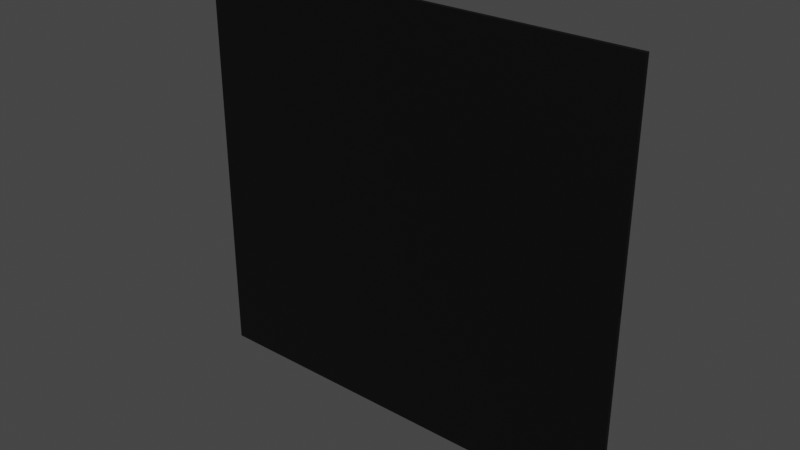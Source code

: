 # Source: Console.blend  (saved by Blender 3.1.7; exported with 4.5.12 LTS)
import bpy
from mathutils import Matrix  # noqa: F401  (used for matrix-valued properties, if any)

bpy.ops.wm.read_factory_settings(use_empty=True)
scene = bpy.context.scene
scene.name = 'Scene'

# ---- collections
col_collection = bpy.data.collections.new('Collection'); scene.collection.children.link(col_collection)

# ---- materials (node trees are filled in below, after node groups)
mat_consolematerial = bpy.data.materials.new('ConsoleMaterial')
mat_consolematerial.use_transparent_shadow = False

# ---- material node trees
mat_consolematerial.use_nodes = True; mat_consolematerial.node_tree.nodes.clear()
_N = mat_consolematerial.node_tree.nodes; _L = mat_consolematerial.node_tree.links
n0 = _N.new('ShaderNodeBsdfPrincipled'); n0.name = 'Principled BSDF'; n0.location = (10, 300)
n0.distribution = 'GGX'
n0.subsurface_method = 'RANDOM_WALK_SKIN'
n0.inputs[0].default_value = (0.0, 0.0, 0.0, 1.0)
n0.inputs[3].default_value = 1.45
n0.inputs[27].default_value = (0.0, 0.0, 0.0, 1.0)
n0.inputs[28].default_value = 1.0
n1 = _N.new('ShaderNodeOutputMaterial'); n1.name = 'Material Output'; n1.location = (300, 300)
_L.new(n0.outputs[0], n1.inputs[0])
n1.is_active_output = True

# ---- world
world_world = bpy.data.worlds.new('World'); scene.world = world_world
world_world.use_nodes = True; world_world.node_tree.nodes.clear()
_N = world_world.node_tree.nodes; _L = world_world.node_tree.links
n0 = _N.new('ShaderNodeOutputWorld'); n0.name = 'World Output'; n0.location = (300, 300)
n1 = _N.new('ShaderNodeBackground'); n1.name = 'Background'; n1.location = (10, 300)
n1.inputs[0].default_value = (0.05088, 0.05088, 0.05088, 1.0)
_L.new(n1.outputs[0], n0.inputs[0])
n0.is_active_output = True
world_world.color = (0.05088, 0.05088, 0.05088)
world_world.use_sun_shadow = False
world_world.sun_shadow_jitter_overblur = 0.0

# ---- meshes
me_console = bpy.data.meshes.new('Console')
me_console.from_pydata([(-206.4, -0.85, -96.39), (-206.4, -0.85, 96.39), (-206.4, 0.85, -96.39), (-206.4, 0.85, 96.39), (1.0, -0.85, -96.39), (1.0, -0.85, 96.39), (1.0, 0.85, -96.39), (1.0, 0.85, 96.39), (1.0, 0.85, 0.0), (1.0, -0.85, 0.0), (1.0, -0.726, -1.273), (1.0, 0.726, -1.273), (1.0, -0.726, 2.758), (1.0, -0.726, -2.758), (1.0, 0.726, 2.758), (1.0, 0.726, -2.758), (1.0, -0.85, -2.758), (1.0, -0.726, 1.273), (1.0, 0.726, 1.273), (1.0, -0.726, 0.0), (1.0, 0.85, 2.758), (1.0, 0.85, -2.758), (1.0, 0.726, 0.0), (1.0, -0.85, 2.758), (1.0, 0.85, 1.273), (1.0, 0.85, -1.273), (1.0, -0.85, 1.273), (1.0, -0.85, -1.273), (1.0, -0.6534, 1.347), (1.0, -0.6534, 2.684), (1.0, 0.6534, 2.684), (1.0, 0.6534, 1.347), (0.5, -0.6534, 1.347), (0.5, -0.6534, 2.684), (0.5, 0.6534, 2.684), (0.5, 0.6534, 1.347), (1.0, -0.6534, 0.06365), (1.0, 0.6534, 0.06365), (1.0, -0.6534, 1.209), (1.0, 0.6534, 1.209), (0.5, -0.6534, 0.06365), (0.5, 0.6534, 0.06365), (0.5, -0.6534, 1.209), (0.5, 0.6534, 1.209), (1.0, -0.6534, -1.209), (1.0, -0.6534, -0.06365), (1.0, 0.6534, -0.06365), (1.0, 0.6534, -1.209), (0.5, -0.6534, -1.209), (0.5, -0.6534, -0.06365), (0.5, 0.6534, -0.06365), (0.5, 0.6534, -1.209), (1.0, 0.6534, -1.347), (1.0, 0.6534, -2.684), (1.0, -0.6534, -2.684), (1.0, -0.6534, -1.347), (0.5, 0.6534, -1.347), (0.5, 0.6534, -2.684), (0.5, -0.6534, -2.684), (0.5, -0.6534, -1.347), (-206.4, 0.85, 0.0), (-206.4, -0.85, 0.0)], [], [(16, 13, 10, 27), (23, 12, 14, 20, 7, 5), (4, 0, 2, 6), (1, 5, 7, 3), (19, 22, 37, 36), (8, 24, 18, 22), (21, 25, 11, 15), (0, 61, 60, 2), (3, 7, 20, 24, 8, 25, 21, 60), (24, 20, 14, 18), (5, 1, 61, 16, 27, 9, 26, 23), (19, 17, 26, 9), (13, 15, 53, 54), (21, 15, 13, 16, 4, 6), (17, 12, 23, 26), (10, 19, 9, 27), (22, 19, 45, 46), (18, 14, 30, 31), (25, 8, 22, 11), (28, 31, 35, 32), (14, 12, 29, 30), (17, 18, 31, 28), (12, 17, 28, 29), (34, 33, 32, 35), (31, 30, 34, 35), (30, 29, 33, 34), (29, 28, 32, 33), (36, 37, 41, 40), (17, 19, 36, 38), (22, 18, 39, 37), (18, 17, 38, 39), (43, 42, 40, 41), (39, 38, 42, 43), (38, 36, 40, 42), (37, 39, 43, 41), (47, 46, 50, 51), (10, 11, 47, 44), (19, 10, 44, 45), (11, 22, 46, 47), (50, 49, 48, 51), (45, 44, 48, 49), (44, 47, 51, 48), (46, 45, 49, 50), (55, 54, 58, 59), (10, 13, 54, 55), (15, 11, 52, 53), (11, 10, 55, 52), (57, 56, 59, 58), (54, 53, 57, 58), (53, 52, 56, 57), (52, 55, 59, 56), (60, 61, 1, 3), (60, 21, 6, 2), (16, 61, 0, 4)])
_uv = me_console.uv_layers.new(name='UVMap')
_uv.uv.foreach_set('vector', [0.4964, 0.75, 0.4964, 0.7318, 0.4983, 0.7318, 0.4983, 0.75, 0.5036, 0.75, 0.5036, 0.7318, 0.5036, 0.5182, 0.5036, 0.5, 0.625, 0.5, 0.625, 0.75, 0.375, 0.75, 0.125, 0.75, 0.125, 0.5, 0.375, 0.5, 0.875, 0.75, 0.625, 0.75, 0.625, 0.5, 0.875, 0.5, 0.5, 0.7318, 0.5, 0.5182, 0.5, 0.5182, 0.5, 0.7318, 0.5, 0.5, 0.5017, 0.5, 0.5017, 0.5182, 0.5, 0.5182, 0.4964, 0.5, 0.4983, 0.5, 0.4983, 0.5182, 0.4964, 0.5182, 0.375, 0.0, 0.5, 0.0, 0.5, 0.25, 0.375, 0.25, 0.625, 0.25, 0.625, 0.5, 0.5036, 0.5, 0.5017, 0.5, 0.5, 0.5, 0.4983, 0.5, 0.4964, 0.5, 0.5, 0.25, 0.5017, 0.5, 0.5036, 0.5, 0.5036, 0.5182, 0.5017, 0.5182, 0.625, 0.75, 0.625, 1.0, 0.5, 1.0, 0.4964, 0.75, 0.4983, 0.75, 0.5, 0.75, 0.5017, 0.75, 0.5036, 0.75, 0.5, 0.7318, 0.5017, 0.7318, 0.5017, 0.75, 0.5, 0.75, 0.4964, 0.7318, 0.4964, 0.5182, 0.4964, 0.5182, 0.4964, 0.7318, 0.4964, 0.5, 0.4964, 0.5182, 0.4964, 0.7318, 0.4964, 0.75, 0.375, 0.75, 0.375, 0.5, 0.5017, 0.7318, 0.5036, 0.7318, 0.5036, 0.75, 0.5017, 0.75, 0.4983, 0.7318, 0.5, 0.7318, 0.5, 0.75, 0.4983, 0.75, 0.5, 0.5182, 0.5, 0.7318, 0.5, 0.7318, 0.5, 0.5182, 0.5017, 0.5182, 0.5036, 0.5182, 0.5036, 0.5182, 0.5017, 0.5182, 0.4983, 0.5, 0.5, 0.5, 0.5, 0.5182, 0.4983, 0.5182, 0.5017, 0.7318, 0.5017, 0.5182, 0.5017, 0.5182, 0.5017, 0.7318, 0.5036, 0.5182, 0.5036, 0.7318, 0.5036, 0.7318, 0.5036, 0.5182, 0.5017, 0.7318, 0.5017, 0.5182, 0.5017, 0.5182, 0.5017, 0.7318, 0.5036, 0.7318, 0.5017, 0.7318, 0.5017, 0.7318, 0.5036, 0.7318, 0.5036, 0.5182, 0.5036, 0.7318, 0.5017, 0.7318, 0.5017, 0.5182, 0.5017, 0.5182, 0.5036, 0.5182, 0.5036, 0.5182, 0.5017, 0.5182, 0.5036, 0.5182, 0.5036, 0.7318, 0.5036, 0.7318, 0.5036, 0.5182, 0.5036, 0.7318, 0.5017, 0.7318, 0.5017, 0.7318, 0.5036, 0.7318, 0.5, 0.7318, 0.5, 0.5182, 0.5, 0.5182, 0.5, 0.7318, 0.5017, 0.7318, 0.5, 0.7318, 0.5, 0.7318, 0.5017, 0.7318, 0.5, 0.5182, 0.5017, 0.5182, 0.5017, 0.5182, 0.5, 0.5182, 0.5017, 0.5182, 0.5017, 0.7318, 0.5017, 0.7318, 0.5017, 0.5182, 0.5017, 0.5182, 0.5017, 0.7318, 0.5, 0.7318, 0.5, 0.5182, 0.5017, 0.5182, 0.5017, 0.7318, 0.5017, 0.7318, 0.5017, 0.5182, 0.5017, 0.7318, 0.5, 0.7318, 0.5, 0.7318, 0.5017, 0.7318, 0.5, 0.5182, 0.5017, 0.5182, 0.5017, 0.5182, 0.5, 0.5182, 0.4983, 0.5182, 0.5, 0.5182, 0.5, 0.5182, 0.4983, 0.5182, 0.4983, 0.7318, 0.4983, 0.5182, 0.4983, 0.5182, 0.4983, 0.7318, 0.5, 0.7318, 0.4983, 0.7318, 0.4983, 0.7318, 0.5, 0.7318, 0.4983, 0.5182, 0.5, 0.5182, 0.5, 0.5182, 0.4983, 0.5182, 0.5, 0.5182, 0.5, 0.7318, 0.4983, 0.7318, 0.4983, 0.5182, 0.5, 0.7318, 0.4983, 0.7318, 0.4983, 0.7318, 0.5, 0.7318, 0.4983, 0.7318, 0.4983, 0.5182, 0.4983, 0.5182, 0.4983, 0.7318, 0.5, 0.5182, 0.5, 0.7318, 0.5, 0.7318, 0.5, 0.5182, 0.4983, 0.7318, 0.4964, 0.7318, 0.4964, 0.7318, 0.4983, 0.7318, 0.4983, 0.7318, 0.4964, 0.7318, 0.4964, 0.7318, 0.4983, 0.7318, 0.4964, 0.5182, 0.4983, 0.5182, 0.4983, 0.5182, 0.4964, 0.5182, 0.4983, 0.5182, 0.4983, 0.7318, 0.4983, 0.7318, 0.4983, 0.5182, 0.4964, 0.5182, 0.4983, 0.5182, 0.4983, 0.7318, 0.4964, 0.7318, 0.4964, 0.7318, 0.4964, 0.5182, 0.4964, 0.5182, 0.4964, 0.7318, 0.4964, 0.5182, 0.4983, 0.5182, 0.4983, 0.5182, 0.4964, 0.5182, 0.4983, 0.5182, 0.4983, 0.7318, 0.4983, 0.7318, 0.4983, 0.5182, 0.5, 0.25, 0.5, 0.0, 0.625, 0.0, 0.625, 0.25, 0.5, 0.25, 0.4964, 0.5, 0.375, 0.5, 0.375, 0.25, 0.4964, 0.75, 0.5, 1.0, 0.375, 1.0, 0.375, 0.75])
me_console.materials.append(mat_consolematerial)
me_console.use_remesh_fix_poles = True
me_console.use_remesh_preserve_attributes = False
me_console.update()

# ---- objects
ob_console = bpy.data.objects.new('Console', me_console)

# ---- transforms, parenting, visibility, modifiers, constraints
ob_console.location = (0.0, 0.0, 0.0)

# ---- collection membership
col_collection.objects.link(ob_console)

# ---- scene / render settings (as saved in the file)
scene.frame_start = 1; scene.frame_end = 250; scene.frame_set(1)
scene.render.engine = 'BLENDER_EEVEE_NEXT'
scene.cycles.sampling_pattern = 'TABULATED_SOBOL'
scene.cycles.use_light_tree = False
scene.view_settings.view_transform = 'Filmic'
bpy.context.view_layer.update()

# ---- added for rendering (the .blend has no active camera and no usable light): camera, sun
cam_auto = bpy.data.cameras.new('AutoCamera')
cam_auto.lens = 50.0
cam_auto.sensor_width = 36.0
cam_auto.clip_end = 4598.22
ob_auto_camera = bpy.data.objects.new('AutoCamera', cam_auto)
scene.collection.objects.link(ob_auto_camera)
ob_auto_camera.location = (159.295, -314.409, 209.606)
ob_auto_camera.rotation_euler = (1.09748, -7.21219e-08, 0.694738)
scene.camera = ob_auto_camera
light_auto_sun = bpy.data.lights.new('AutoSun', 'SUN')
light_auto_sun.energy = 3.0
light_auto_sun.angle = 0.0523599
ob_auto_sun = bpy.data.objects.new('AutoSun', light_auto_sun)
scene.collection.objects.link(ob_auto_sun)
ob_auto_sun.rotation_euler = (0.872665, 0.174533, 0.523599)
bpy.context.view_layer.update()
